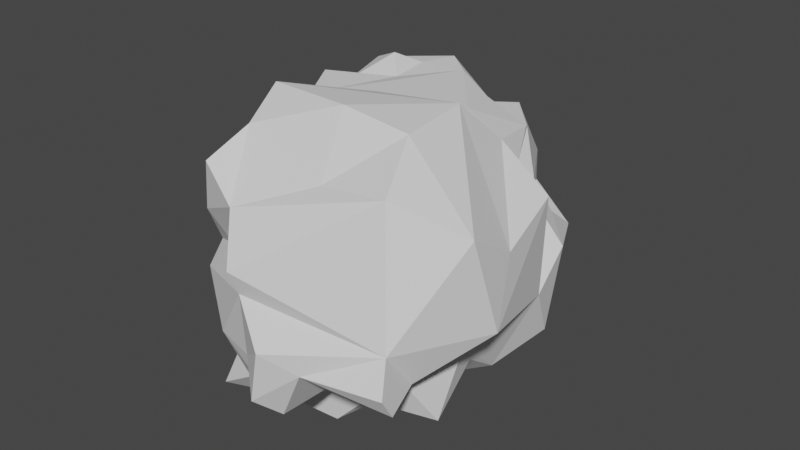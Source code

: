# Source: CS_rock4.blend  (saved by Blender 2.80.75; exported with 4.5.12 LTS)
import bpy
from mathutils import Matrix  # noqa: F401  (used for matrix-valued properties, if any)

bpy.ops.wm.read_factory_settings(use_empty=True)
scene = bpy.context.scene
scene.name = 'Scene'

# ---- collections
col_collection = bpy.data.collections.new('Collection'); scene.collection.children.link(col_collection)

# ---- world
world_world = bpy.data.worlds.new('World'); scene.world = world_world
world_world.use_nodes = True; world_world.node_tree.nodes.clear()
_N = world_world.node_tree.nodes; _L = world_world.node_tree.links
n0 = _N.new('ShaderNodeOutputWorld'); n0.name = 'World Output'; n0.location = (300, 300)
n1 = _N.new('ShaderNodeBackground'); n1.name = 'Background'; n1.location = (10, 300)
n1.inputs[0].default_value = (0.05088, 0.05088, 0.05088, 1.0)
_L.new(n1.outputs[0], n0.inputs[0])
n0.is_active_output = True
world_world.color = (0.05088, 0.05088, 0.05088)
world_world.use_sun_shadow = False
world_world.sun_shadow_jitter_overblur = 0.0

# ---- meshes
me_icosphere = bpy.data.meshes.new('Icosphere')
me_icosphere.from_pydata([(-0.6251, -1.062, 0.4989), (-0.8118, -1.156, 0.8041), (-1.09, -0.9533, 0.0902), (-1.017, -0.8477, 0.3393), (-1.143, -0.2788, 0.08081), (-1.17, -0.6825, 0.5273), (-0.648, -0.7937, 1.47), (-0.6746, -1.241, 1.291), (-0.1674, 1.855, 0.9961), (-0.08464, 2.201, 0.9084), (0.06304, 2.351, 0.4023), (0.08013, 1.417, 1.238), (0.2762, 0.8597, 1.335), (0.696, 1.143, 1.194), (-0.7798, -0.3522, 1.667), (-1.179, -0.3422, 0.7095), (-1.042, 0.2303, 1.26), (-0.8759, 0.3466, 1.374), (-1.231, 0.6996, 1.386), (-0.4271, 1.742, 1.284), (-1.488, 0.8073, -0.2911), (-1.588, 1.158, 0.1217), (-1.05, 1.107, -0.7793), (1.164, 0.8969, -0.5413), (0.8691, 1.676, 0.1076), (1.228, 0.9947, 0.2728), (0.9132, 1.29, 0.3966), (0.5746, 1.507, 0.5408), (0.9774, 0.9785, 0.5612), (0.4807, 1.37, 0.708), (0.3503, 1.692, 0.9309), (0.6632, 1.613, -0.3258), (0.1485, 2.284, -0.2354), (0.2223, 0.8502, -0.9637), (-0.2649, 0.598, -1.233), (-0.1977, 1.565, -1.024), (-0.3, 0.3616, 1.49), (0.5529, 1.206, -0.7106), (0.8713, 0.5235, -0.861), (1.271, 0.5886, -0.008618), (0.2971, 1.231, -1.053), (0.7603, 1.513, -0.698), (-0.3121, 0.9866, -1.132), (0.08437, 1.965, -0.7502), (-0.6906, 2.534, -0.1378), (-1.438, 2.061, 0.797), (-1.607, 1.731, 0.2963), (0.8958, 1.29, -0.5508), (0.8441, 0.8222, 1.019), (-0.4104, 2.176, -0.7756), (0.5841, 1.452, 0.2468), (0.6498, 0.2396, 1.652), (0.7935, 0.6334, 1.262), (-0.7439, 2.05, 0.9649), (-1.243, 1.941, -0.266), (-0.3271, 2.39, -0.08769), (-1.143, 2.219, 0.3718), (-0.8724, 2.375, 0.2768), (-1.111, 1.475, -0.6052), (-1.135, 2.274, -0.3433), (-1.674, 1.892, 0.6451), (-1.618, 1.591, 0.8703), (-0.8217, 2.264, 0.7989), (-0.4718, 2.348, 0.5954), (-0.3126, 2.475, 0.1797), (-0.6755, 1.379, -0.887), (-0.9228, 1.949, -0.6776), (-0.936, 2.401, -0.05093), (-0.7655, 2.044, 1.273), (-0.9133, 1.726, 1.261), (0.2097, 2.129, 0.205), (-1.1, 1.534, 1.369), (-0.859, 1.273, 1.249), (-1.508, 1.765, 1.182), (-1.359, 0.763, 1.059), (-1.315, 1.127, 1.165), (-1.549, 0.1608, 0.5342), (-1.563, 0.4494, 0.2651), (-1.798, 1.457, 0.4591), (-1.342, 2.14, -0.002652), (-1.664, 1.351, -0.06935), (-1.437, 1.62, -0.02384), (-1.736, 1.21, 0.8191), (-1.651, 0.6416, 0.5958), (-0.7297, 0.2969, -0.7425), (-0.5139, 0.2994, -1.167), (-0.6785, 0.8993, -0.8179), (-1.203, 0.3658, -0.402), (-0.9648, -0.18, -0.8426), (-1.048, 0.7685, -0.6994), (-1.456, 0.5987, -0.7385), (-1.69, 0.6431, 0.09365), (-1.205, -0.4271, -0.5847), (-0.9771, -0.7741, -0.7737), (-0.9031, -1.046, -0.988), (-0.8292, -0.451, -1.126), (-0.683, -0.8859, -0.3422), (-0.4053, -0.8174, -1.017), (-0.5908, -1.287, -0.2082), (-0.4799, -1.114, -0.7058), (0.1918, -1.637, 0.07303), (-0.2131, -1.37, -0.2387), (0.07047, -1.608, -0.4311), (-0.05673, -1.311, -0.5934), (-0.123, -1.485, 0.4142), (0.2459, -1.436, -0.5712), (0.4844, -0.4886, -0.7362), (1.163, -0.9617, -0.1269), (-0.2927, -1.363, 1.053), (1.261, -1.305, -0.1903), (1.161, -1.258, 0.2579), (1.54, -0.4027, 0.2058), (0.8585, -0.8194, -0.2424), (0.5138, -1.505, -0.06109), (1.251, -1.41, -0.007526), (0.7872, -1.25, -0.1887), (-0.165, -1.554, 0.6202), (1.304, 0.5871, 0.9174), (0.9048, 0.1412, -0.5843), (1.488, -0.6711, 1.086), (-1.368, 1.524, -0.4706), (0.01368, -0.5839, -1.221), (0.3482, -1.056, -0.4893), (0.9916, -0.07699, -0.313), (1.031, -0.4566, -0.8235), (0.3399, -0.0887, -0.9137), (1.449, -0.1493, 0.7673), (0.981, -1.043, 1.383), (0.7457, -0.5001, 1.649), (0.3281, -1.014, 1.291), (0.09946, -0.4954, 1.721)], [], [(3, 0, 1), (12, 17, 36), (108, 1, 0), (116, 0, 104), (116, 108, 0), (39, 117, 111), (1, 7, 15), (1, 5, 3), (0, 3, 2), (7, 1, 108), (4, 5, 15), (1, 15, 5), (0, 2, 104), (4, 77, 87), (4, 15, 76), (4, 2, 3), (2, 4, 87), (2, 96, 98), (96, 2, 92), (7, 6, 15), (4, 3, 5), (14, 6, 130), (92, 2, 87), (24, 50, 26), (9, 63, 8), (29, 27, 30), (52, 12, 36), (51, 52, 36), (13, 12, 52), (29, 48, 28), (12, 13, 11), (8, 13, 30), (11, 13, 8), (18, 74, 16), (14, 15, 6), (15, 14, 16), (14, 17, 16), (16, 76, 15), (16, 83, 76), (18, 16, 17), (93, 96, 92), (18, 17, 72), (36, 17, 14), (17, 19, 72), (19, 17, 12), (89, 20, 58), (84, 90, 89), (86, 89, 22), (89, 86, 84), (55, 44, 57), (24, 47, 31), (74, 18, 75), (39, 23, 25), (87, 77, 20), (25, 28, 39), (90, 87, 20), (39, 28, 117), (120, 58, 20), (28, 25, 26), (28, 26, 29), (26, 25, 24), (30, 13, 48), (20, 21, 80), (29, 26, 27), (87, 90, 84), (30, 48, 29), (48, 13, 52), (27, 70, 10), (26, 50, 27), (70, 27, 50), (20, 89, 90), (10, 70, 64), (10, 9, 30), (20, 77, 91), (79, 54, 46), (24, 70, 50), (47, 37, 41), (80, 78, 46), (24, 25, 23), (32, 24, 31), (54, 58, 120), (70, 32, 64), (81, 80, 46), (83, 21, 77), (21, 91, 77), (77, 4, 76), (58, 54, 65), (80, 81, 120), (27, 10, 30), (63, 53, 8), (9, 10, 63), (20, 80, 120), (22, 89, 58), (75, 18, 72), (30, 9, 8), (19, 12, 11), (38, 39, 123), (38, 23, 39), (64, 32, 55), (24, 32, 70), (47, 23, 38), (47, 41, 31), (37, 47, 38), (35, 33, 42), (65, 42, 86), (85, 42, 34), (42, 33, 34), (35, 42, 66), (37, 33, 40), (125, 33, 38), (34, 33, 125), (118, 38, 123), (32, 31, 41), (43, 41, 40), (24, 23, 47), (43, 32, 41), (54, 66, 65), (44, 59, 67), (44, 43, 49), (22, 65, 86), (65, 66, 42), (65, 22, 58), (40, 41, 37), (40, 33, 35), (85, 86, 42), (37, 38, 33), (43, 44, 32), (32, 44, 55), (44, 67, 57), (45, 73, 68), (61, 78, 82), (60, 78, 61), (45, 60, 61), (63, 57, 62), (64, 57, 63), (63, 62, 53), (57, 64, 55), (10, 64, 63), (79, 59, 54), (54, 120, 81), (66, 59, 49), (59, 44, 49), (49, 43, 40), (54, 59, 66), (79, 67, 59), (35, 49, 40), (46, 45, 79), (49, 35, 66), (52, 51, 126), (45, 56, 79), (57, 56, 62), (56, 67, 79), (56, 57, 67), (53, 62, 45), (61, 73, 45), (60, 45, 46), (71, 69, 73), (19, 68, 69), (19, 11, 8), (81, 46, 54), (117, 52, 126), (52, 117, 48), (68, 8, 53), (62, 56, 45), (8, 68, 19), (46, 78, 60), (53, 45, 68), (28, 48, 117), (73, 75, 71), (19, 69, 72), (82, 74, 75), (83, 78, 21), (83, 16, 74), (69, 68, 73), (78, 83, 82), (82, 75, 73), (83, 74, 82), (80, 21, 78), (69, 71, 72), (82, 73, 61), (87, 88, 92), (87, 84, 88), (88, 84, 85), (85, 84, 86), (71, 75, 72), (83, 77, 76), (21, 20, 91), (97, 95, 121), (96, 93, 94), (94, 93, 95), (97, 99, 94), (121, 85, 34), (99, 96, 94), (88, 85, 95), (88, 95, 92), (94, 95, 97), (103, 99, 97), (97, 122, 103), (2, 98, 104), (103, 98, 99), (95, 93, 92), (101, 104, 98), (99, 98, 96), (105, 113, 102), (106, 122, 97), (95, 85, 121), (102, 100, 101), (105, 122, 113), (122, 105, 103), (101, 98, 103), (100, 102, 113), (122, 112, 115), (103, 102, 101), (110, 116, 104), (104, 100, 110), (97, 121, 106), (125, 121, 34), (122, 124, 112), (100, 104, 101), (102, 103, 105), (114, 110, 113), (109, 113, 115), (122, 106, 124), (109, 107, 110), (127, 110, 119), (127, 108, 116), (111, 110, 107), (127, 129, 108), (114, 113, 109), (112, 124, 123), (114, 109, 110), (107, 112, 111), (115, 113, 122), (110, 111, 119), (112, 107, 115), (109, 115, 107), (113, 110, 100), (127, 116, 110), (38, 118, 125), (51, 128, 119), (108, 129, 6), (130, 128, 51), (129, 130, 6), (14, 130, 51), (36, 14, 51), (119, 111, 126), (130, 129, 128), (39, 111, 123), (124, 106, 118), (118, 121, 125), (118, 123, 124), (111, 112, 123), (127, 119, 128), (108, 6, 7), (117, 126, 111), (126, 51, 119), (121, 118, 106), (129, 127, 128)])
_uv = me_icosphere.uv_layers.new(name='UVMap')
_uv.uv.foreach_set('vector', [0.0, 0.0, 0.0, 0.0, 0.0, 0.0, 0.0, 0.0, 0.0, 0.0, 0.0, 0.0, 0.0, 0.0, 0.0, 0.0, 0.0, 0.0, 0.0, 0.0, 0.0, 0.0, 0.0, 0.0, 0.0, 0.0, 0.0, 0.0, 0.0, 0.0, 0.0, 0.0, 0.0, 0.0, 0.0, 0.0, 0.0, 0.0, 0.0, 0.0, 0.0, 0.0, 0.0, 0.0, 0.0, 0.0, 0.0, 0.0, 0.0, 0.0, 0.0, 0.0, 0.0, 0.0, 0.0, 0.0, 0.0, 0.0, 0.0, 0.0, 0.0, 0.0, 0.0, 0.0, 0.0, 0.0, 0.0, 0.0, 0.0, 0.0, 0.0, 0.0, 0.0, 0.0, 0.0, 0.0, 0.0, 0.0, 0.0, 0.0, 0.0, 0.0, 0.0, 0.0, 0.0, 0.0, 0.0, 0.0, 0.0, 0.0, 0.0, 0.0, 0.0, 0.0, 0.0, 0.0, 0.0, 0.0, 0.0, 0.0, 0.0, 0.0, 0.0, 0.0, 0.0, 0.0, 0.0, 0.0, 0.0, 0.0, 0.0, 0.0, 0.0, 0.0, 0.0, 0.0, 0.0, 0.0, 0.0, 0.0, 0.0, 0.0, 0.0, 0.0, 0.0, 0.0, 0.0, 0.0, 0.0, 0.0, 0.0, 0.0, 0.0, 0.0, 0.0, 0.0, 0.0, 0.0, 0.0, 0.0, 0.0, 0.0, 0.0, 0.0, 0.0, 0.0, 0.0, 0.0, 0.0, 0.0, 0.0, 0.0, 0.0, 0.0, 0.0, 0.0, 0.0, 0.0, 0.0, 0.0, 0.0, 0.0, 0.0, 0.0, 0.0, 0.0, 0.0, 0.0, 0.0, 0.0, 0.0, 0.0, 0.0, 0.0, 0.0, 0.0, 0.0, 0.0, 0.0, 0.0, 0.0, 0.0, 0.0, 0.0, 0.0, 0.0, 0.0, 0.0, 0.0, 0.0, 0.0, 0.0, 0.0, 0.0, 0.0, 0.0, 0.0, 0.0, 0.0, 0.0, 0.0, 0.0, 0.0, 0.0, 0.0, 0.0, 0.0, 0.0, 0.0, 0.0, 0.0, 0.0, 0.0, 0.0, 0.0, 0.0, 0.0, 0.0, 0.0, 0.0, 0.0, 0.0, 0.0, 0.0, 0.0, 0.0, 0.0, 0.0, 0.0, 0.0, 0.0, 0.0, 0.0, 0.0, 0.0, 0.0, 0.0, 0.0, 0.0, 0.0, 0.0, 0.0, 0.0, 0.0, 0.0, 0.0, 0.0, 0.0, 0.0, 0.0, 0.0, 0.0, 0.0, 0.0, 0.0, 0.0, 0.0, 0.0, 0.0, 0.0, 0.0, 0.0, 0.0, 0.0, 0.0, 0.0, 0.0, 0.0, 0.0, 0.0, 0.0, 0.0, 0.0, 0.0, 0.0, 0.0, 0.0, 0.0, 0.0, 0.0, 0.0, 0.0, 0.0, 0.0, 0.0, 0.0, 0.0, 0.0, 0.0, 0.0, 0.0, 0.0, 0.0, 0.0, 0.0, 0.0, 0.0, 0.0, 0.0, 0.0, 0.0, 0.0, 0.0, 0.0, 0.0, 0.0, 0.0, 0.0, 0.0, 0.0, 0.0, 0.0, 0.0, 0.0, 0.0, 0.0, 0.0, 0.0, 0.0, 0.0, 0.0, 0.0, 0.0, 0.0, 0.0, 0.0, 0.0, 0.0, 0.0, 0.0, 0.0, 0.0, 0.0, 0.0, 0.0, 0.0, 0.0, 0.0, 0.0, 0.0, 0.0, 0.0, 0.0, 0.0, 0.0, 0.0, 0.0, 0.0, 0.0, 0.0, 0.0, 0.0, 0.0, 0.0, 0.0, 0.0, 0.0, 0.0, 0.0, 0.0, 0.0, 0.0, 0.0, 0.0, 0.0, 0.0, 0.0, 0.0, 0.0, 0.0, 0.0, 0.0, 0.0, 0.0, 0.0, 0.0, 0.0, 0.0, 0.0, 0.0, 0.0, 0.0, 0.0, 0.0, 0.0, 0.0, 0.0, 0.0, 0.0, 0.0, 0.0, 0.0, 0.0, 0.0, 0.0, 0.0, 0.0, 0.0, 0.0, 0.0, 0.0, 0.0, 0.0, 0.0, 0.0, 0.0, 0.0, 0.0, 0.0, 0.0, 0.0, 0.0, 0.0, 0.0, 0.0, 0.0, 0.0, 0.0, 0.0, 0.0, 0.0, 0.0, 0.0, 0.0, 0.0, 0.0, 0.0, 0.0, 0.0, 0.0, 0.0, 0.0, 0.0, 0.0, 0.0, 0.0, 0.0, 0.0, 0.0, 0.0, 0.0, 0.0, 0.0, 0.0, 0.0, 0.0, 0.0, 0.0, 0.0, 0.0, 0.0, 0.0, 0.0, 0.0, 0.0, 0.0, 0.0, 0.0, 0.0, 0.0, 0.0, 0.0, 0.0, 0.0, 0.0, 0.0, 0.0, 0.0, 0.0, 0.0, 0.0, 0.0, 0.0, 0.0, 0.0, 0.0, 0.0, 0.0, 0.0, 0.0, 0.0, 0.0, 0.0, 0.0, 0.0, 0.0, 0.0, 0.0, 0.0, 0.0, 0.0, 0.0, 0.0, 0.0, 0.0, 0.0, 0.0, 0.0, 0.0, 0.0, 0.0, 0.0, 0.0, 0.0, 0.0, 0.0, 0.0, 0.0, 0.0, 0.0, 0.0, 0.0, 0.0, 0.0, 0.0, 0.0, 0.0, 0.0, 0.0, 0.0, 0.0, 0.0, 0.0, 0.0, 0.0, 0.0, 0.0, 0.0, 0.0, 0.0, 0.0, 0.0, 0.0, 0.0, 0.0, 0.0, 0.0, 0.0, 0.0, 0.0, 0.0, 0.0, 0.0, 0.0, 0.0, 0.0, 0.0, 0.0, 0.0, 0.0, 0.0, 0.0, 0.0, 0.0, 0.0, 0.0, 0.0, 0.0, 0.0, 0.0, 0.0, 0.0, 0.0, 0.0, 0.0, 0.0, 0.0, 0.0, 0.0, 0.0, 0.0, 0.0, 0.0, 0.0, 0.0, 0.0, 0.0, 0.0, 0.0, 0.0, 0.0, 0.0, 0.0, 0.0, 0.0, 0.0, 0.0, 0.0, 0.0, 0.0, 0.0, 0.0, 0.0, 0.0, 0.0, 0.0, 0.0, 0.0, 0.0, 0.0, 0.0, 0.0, 0.0, 0.0, 0.0, 0.0, 0.0, 0.0, 0.0, 0.0, 0.0, 0.0, 0.0, 0.0, 0.0, 0.0, 0.0, 0.0, 0.0, 0.0, 0.0, 0.0, 0.0, 0.0, 0.0, 0.0, 0.0, 0.0, 0.0, 0.0, 0.0, 0.0, 0.0, 0.0, 0.0, 0.0, 0.0, 0.0, 0.0, 0.0, 0.0, 0.0, 0.0, 0.0, 0.0, 0.0, 0.0, 0.0, 0.0, 0.0, 0.0, 0.0, 0.0, 0.0, 0.0, 0.0, 0.0, 0.0, 0.0, 0.0, 0.0, 0.0, 0.0, 0.0, 0.0, 0.0, 0.0, 0.0, 0.0, 0.0, 0.0, 0.0, 0.0, 0.0, 0.0, 0.0, 0.0, 0.0, 0.0, 0.0, 0.0, 0.0, 0.0, 0.0, 0.0, 0.0, 0.0, 0.0, 0.0, 0.0, 0.0, 0.0, 0.0, 0.0, 0.0, 0.0, 0.0, 0.0, 0.0, 0.0, 0.0, 0.0, 0.0, 0.0, 0.0, 0.0, 0.0, 0.0, 0.0, 0.0, 0.0, 0.0, 0.0, 0.0, 0.0, 0.0, 0.0, 0.0, 0.0, 0.0, 0.0, 0.0, 0.0, 0.0, 0.0, 0.0, 0.0, 0.0, 0.0, 0.0, 0.0, 0.0, 0.0, 0.0, 0.0, 0.0, 0.0, 0.0, 0.0, 0.0, 0.0, 0.0, 0.0, 0.0, 0.0, 0.0, 0.0, 0.0, 0.0, 0.0, 0.0, 0.0, 0.0, 0.0, 0.0, 0.0, 0.0, 0.0, 0.0, 0.0, 0.0, 0.0, 0.0, 0.0, 0.0, 0.0, 0.0, 0.0, 0.0, 0.0, 0.0, 0.0, 0.0, 0.0, 0.0, 0.0, 0.0, 0.0, 0.0, 0.0, 0.0, 0.0, 0.0, 0.0, 0.0, 0.0, 0.0, 0.0, 0.0, 0.0, 0.0, 0.0, 0.0, 0.0, 0.0, 0.0, 0.0, 0.0, 0.0, 0.0, 0.0, 0.0, 0.0, 0.0, 0.0, 0.0, 0.0, 0.0, 0.0, 0.0, 0.0, 0.0, 0.0, 0.0, 0.0, 0.0, 0.0, 0.0, 0.0, 0.0, 0.0, 0.0, 0.0, 0.0, 0.0, 0.0, 0.0, 0.0, 0.0, 0.0, 0.0, 0.0, 0.0, 0.0, 0.0, 0.0, 0.0, 0.0, 0.0, 0.0, 0.0, 0.0, 0.0, 0.0, 0.0, 0.0, 0.0, 0.0, 0.0, 0.0, 0.0, 0.0, 0.0, 0.0, 0.0, 0.0, 0.0, 0.0, 0.0, 0.0, 0.0, 0.0, 0.0, 0.0, 0.0, 0.0, 0.0, 0.0, 0.0, 0.0, 0.0, 0.0, 0.0, 0.0, 0.0, 0.0, 0.0, 0.0, 0.0, 0.0, 0.0, 0.0, 0.0, 0.0, 0.0, 0.0, 0.0, 0.0, 0.0, 0.0, 0.0, 0.0, 0.0, 0.0, 0.0, 0.0, 0.0, 0.0, 0.0, 0.0, 0.0, 0.0, 0.0, 0.0, 0.0, 0.0, 0.0, 0.0, 0.0, 0.0, 0.0, 0.0, 0.0, 0.0, 0.0, 0.0, 0.0, 0.0, 0.0, 0.0, 0.0, 0.0, 0.0, 0.0, 0.0, 0.0, 0.0, 0.0, 0.0, 0.0, 0.0, 0.0, 0.0, 0.0, 0.0, 0.0, 0.0, 0.0, 0.0, 0.0, 0.0, 0.0, 0.0, 0.0, 0.0, 0.0, 0.0, 0.0, 0.0, 0.0, 0.0, 0.0, 0.0, 0.0, 0.0, 0.0, 0.0, 0.0, 0.0, 0.0, 0.0, 0.0, 0.0, 0.0, 0.0, 0.0, 0.0, 0.0, 0.0, 0.0, 0.0, 0.0, 0.0, 0.0, 0.0, 0.0, 0.0, 0.0, 0.0, 0.0, 0.0, 0.0, 0.0, 0.0, 0.0, 0.0, 0.0, 0.0, 0.0, 0.0, 0.0, 0.0, 0.0, 0.0, 0.0, 0.0, 0.0, 0.0, 0.0, 0.0, 0.0, 0.0, 0.0, 0.0, 0.0, 0.0, 0.0, 0.0, 0.0, 0.0, 0.0, 0.0, 0.0, 0.0, 0.0, 0.0, 0.0, 0.0, 0.0, 0.0, 0.0, 0.0, 0.0, 0.0, 0.0, 0.0, 0.0, 0.0, 0.0, 0.0, 0.0, 0.0, 0.0, 0.0, 0.0, 0.0, 0.0, 0.0, 0.0, 0.0, 0.0, 0.0, 0.0, 0.0, 0.0, 0.0, 0.0, 0.0, 0.0, 0.0, 0.0, 0.0, 0.0, 0.0, 0.0, 0.0, 0.0, 0.0, 0.0, 0.0, 0.0, 0.0, 0.0, 0.0, 0.0, 0.0, 0.0, 0.0, 0.0, 0.0, 0.0, 0.0, 0.0, 0.0, 0.0, 0.0, 0.0, 0.0, 0.0, 0.0, 0.0, 0.0, 0.0, 0.0, 0.0, 0.0, 0.0, 0.0, 0.0, 0.0, 0.0, 0.0, 0.0, 0.0, 0.0, 0.0, 0.0, 0.0, 0.0, 0.0, 0.0, 0.0, 0.0, 0.0, 0.0, 0.0, 0.0, 0.0, 0.0, 0.0, 0.0, 0.0, 0.0, 0.0, 0.0, 0.0, 0.0, 0.0, 0.0, 0.0, 0.0, 0.0, 0.0, 0.0, 0.0, 0.0, 0.0, 0.0, 0.0, 0.0, 0.0, 0.0, 0.0, 0.0, 0.0, 0.0, 0.0, 0.0, 0.0, 0.0, 0.0, 0.0, 0.0, 0.0, 0.0, 0.0, 0.0, 0.0, 0.0, 0.0, 0.0, 0.0, 0.0, 0.0, 0.0, 0.0, 0.0, 0.0, 0.0, 0.0, 0.0, 0.0, 0.0, 0.0, 0.0, 0.0, 0.0, 0.0, 0.0, 0.0, 0.0, 0.0, 0.0, 0.0, 0.0, 0.0, 0.0, 0.0, 0.0, 0.0, 0.0, 0.0, 0.0, 0.0, 0.0, 0.0, 0.0, 0.0, 0.0, 0.0, 0.0, 0.0, 0.0, 0.0, 0.0, 0.0, 0.0, 0.0, 0.0, 0.0, 0.0, 0.0, 0.0, 0.0, 0.0, 0.0, 0.0, 0.0, 0.0, 0.0, 0.0, 0.0, 0.0, 0.0, 0.0, 0.0, 0.0, 0.0, 0.0, 0.0, 0.0, 0.0, 0.0, 0.0, 0.0, 0.0, 0.0, 0.0, 0.0, 0.0, 0.0, 0.0, 0.0, 0.0, 0.0, 0.0, 0.0, 0.0, 0.0, 0.0, 0.0, 0.0, 0.0, 0.0, 0.0, 0.0, 0.0, 0.0, 0.0, 0.0, 0.0, 0.0, 0.0, 0.0, 0.0, 0.0, 0.0, 0.0, 0.0, 0.0, 0.0, 0.0, 0.0, 0.0, 0.0, 0.0, 0.0, 0.0, 0.0, 0.0, 0.0, 0.0, 0.0, 0.0, 0.0, 0.0, 0.0, 0.0, 0.0, 0.0, 0.0, 0.0, 0.0, 0.0, 0.0, 0.0, 0.0, 0.0, 0.0, 0.0, 0.0, 0.0, 0.0, 0.0, 0.0, 0.0, 0.0, 0.0, 0.0, 0.0, 0.0, 0.0, 0.0, 0.0, 0.0, 0.0, 0.0, 0.0, 0.0, 0.0, 0.0, 0.0, 0.0, 0.0, 0.0, 0.0, 0.0, 0.0, 0.0, 0.0, 0.0, 0.0, 0.0, 0.0, 0.0, 0.0, 0.0, 0.0, 0.0, 0.0, 0.0, 0.0, 0.0, 0.0, 0.0, 0.0, 0.0, 0.0, 0.0, 0.0, 0.0, 0.0, 0.0, 0.0, 0.0, 0.0, 0.0, 0.0, 0.0, 0.0, 0.0, 0.0, 0.0, 0.0, 0.0, 0.0, 0.0, 0.0, 0.0, 0.0, 0.0, 0.0, 0.0, 0.0, 0.0, 0.0, 0.0, 0.0, 0.0, 0.0, 0.0, 0.0, 0.0, 0.0, 0.0, 0.0, 0.0, 0.0, 0.0, 0.0, 0.0, 0.0, 0.0, 0.0, 0.0, 0.0, 0.0, 0.0, 0.0, 0.0, 0.0, 0.0, 0.0, 0.0, 0.0, 0.0, 0.0, 0.0, 0.0, 0.0, 0.0, 0.0, 0.0, 0.0, 0.0, 0.0, 0.0, 0.0, 0.0, 0.0, 0.0, 0.0, 0.0, 0.0, 0.0, 0.0, 0.0, 0.0, 0.0, 0.0, 0.0, 0.0, 0.0, 0.0, 0.0, 0.0, 0.0, 0.0, 0.0, 0.0, 0.0, 0.0, 0.0, 0.0, 0.0, 0.0, 0.0, 0.0, 0.0, 0.0, 0.0, 0.0, 0.0, 0.0, 0.0, 0.0, 0.0, 0.0, 0.0, 0.0, 0.0, 0.0, 0.0, 0.0, 0.0, 0.0, 0.0, 0.0, 0.0, 0.0, 0.0, 0.0, 0.0, 0.0, 0.0, 0.0, 0.0, 0.0, 0.0, 0.0, 0.0, 0.0, 0.0, 0.0, 0.0, 0.0, 0.0, 0.0, 0.0, 0.0, 0.0, 0.0, 0.0, 0.0, 0.0, 0.0, 0.0, 0.0, 0.0, 0.0, 0.0, 0.0, 0.0, 0.0, 0.0, 0.0, 0.0, 0.0, 0.0, 0.0, 0.0, 0.0, 0.0, 0.0, 0.0, 0.0, 0.0, 0.0, 0.0, 0.0, 0.0, 0.0, 0.0, 0.0, 0.0, 0.0, 0.0, 0.0, 0.0, 0.0, 0.0, 0.0, 0.0, 0.0, 0.0, 0.0, 0.0, 0.0, 0.0, 0.0, 0.0, 0.0, 0.0, 0.0, 0.0, 0.0, 0.0, 0.0, 0.0, 0.0, 0.0, 0.0, 0.0, 0.0, 0.0, 0.0, 0.0, 0.0])
me_icosphere.use_remesh_preserve_volume = False
me_icosphere.use_remesh_preserve_attributes = False
me_icosphere.use_mirror_vertex_groups = False
me_icosphere.update()

# ---- objects
ob_icosphere = bpy.data.objects.new('Icosphere', me_icosphere)

# ---- transforms, parenting, visibility, modifiers, constraints
ob_icosphere.location = (0.0, 0.0, 0.0)
ob_icosphere.lineart.crease_threshold = 0.0

# ---- collection membership
col_collection.objects.link(ob_icosphere)

# ---- scene / render settings (as saved in the file)
scene.frame_start = 1; scene.frame_end = 250; scene.frame_set(1)
scene.render.engine = 'BLENDER_EEVEE_NEXT'
scene.cycles.use_denoising = False
scene.cycles.samples = 128
scene.cycles.sampling_pattern = 'TABULATED_SOBOL'
scene.cycles.use_adaptive_sampling = False
scene.cycles.use_light_tree = False
scene.view_settings.view_transform = 'Filmic'
bpy.context.view_layer.update()

# ---- added for rendering (the .blend has no active camera and no usable light): camera, sun
cam_auto = bpy.data.cameras.new('AutoCamera')
cam_auto.lens = 50.0
cam_auto.sensor_width = 36.0
cam_auto.clip_end = 1000.0
ob_auto_camera = bpy.data.objects.new('AutoCamera', cam_auto)
scene.collection.objects.link(ob_auto_camera)
ob_auto_camera.location = (5.51885, -6.32889, 4.76261)
ob_auto_camera.rotation_euler = (1.09748, -7.21219e-08, 0.694738)
scene.camera = ob_auto_camera
light_auto_sun = bpy.data.lights.new('AutoSun', 'SUN')
light_auto_sun.energy = 3.0
light_auto_sun.angle = 0.0523599
ob_auto_sun = bpy.data.objects.new('AutoSun', light_auto_sun)
scene.collection.objects.link(ob_auto_sun)
ob_auto_sun.rotation_euler = (0.872665, 0.174533, 0.523599)
bpy.context.view_layer.update()
